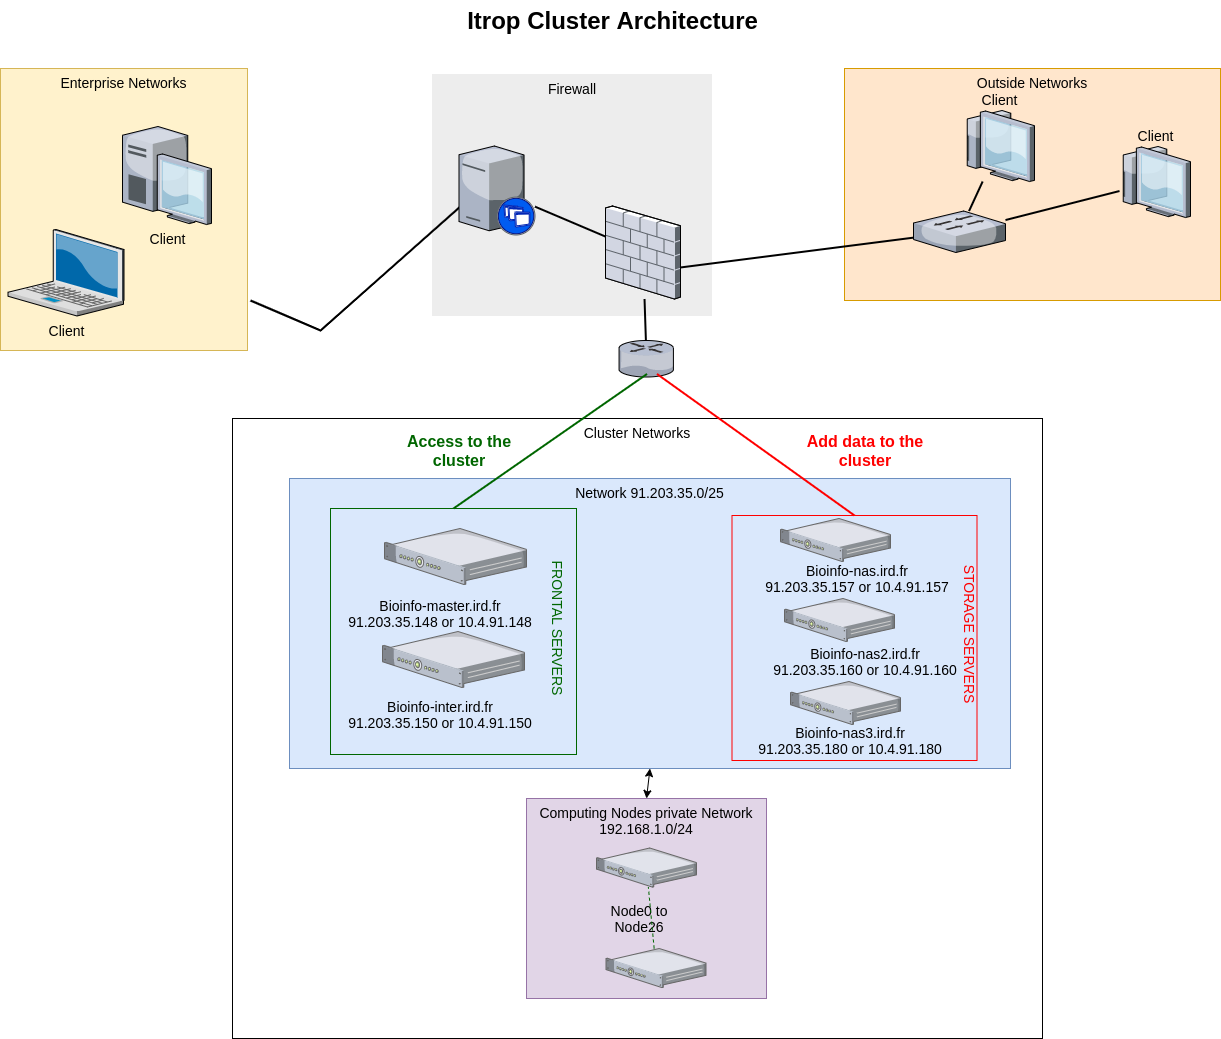

The diagram above was exported from draw.io. Its source (the exported page's mxGraphModel, read from the mxfile embedded in the PNG):
<mxGraphModel dx="1408" dy="811" grid="1" gridSize="10" guides="1" tooltips="1" connect="1" arrows="1" fold="1" page="1" pageScale="1.5" pageWidth="1169" pageHeight="826" background="none" math="0" shadow="0">
  <root>
    <mxCell id="0" style=";html=1;" />
    <mxCell id="1" style=";html=1;" parent="0" />
    <mxCell id="6a7d8f32e03d9370-61" value="Outside Networks" style="whiteSpace=wrap;html=1;fillColor=#ffe6cc;fontSize=14;strokeColor=#d79b00;verticalAlign=top;" parent="1" vertex="1">
      <mxGeometry x="1084" y="98" width="376" height="232" as="geometry" />
    </mxCell>
    <mxCell id="6a7d8f32e03d9370-59" value="Firewall&lt;br&gt;" style="whiteSpace=wrap;html=1;fillColor=#EDEDED;fontSize=14;strokeColor=none;verticalAlign=top;" parent="1" vertex="1">
      <mxGeometry x="671.5" y="103.5" width="280" height="242" as="geometry" />
    </mxCell>
    <mxCell id="6a7d8f32e03d9370-57" value="Enterprise Networks" style="whiteSpace=wrap;html=1;fillColor=#fff2cc;fontSize=14;strokeColor=#d6b656;verticalAlign=top;" parent="1" vertex="1">
      <mxGeometry x="240" y="98" width="247" height="282" as="geometry" />
    </mxCell>
    <mxCell id="6a7d8f32e03d9370-2" value="Client" style="verticalLabelPosition=bottom;aspect=fixed;html=1;verticalAlign=top;strokeColor=none;shape=mxgraph.citrix.laptop_2;fillColor=#66B2FF;gradientColor=#0066CC;fontSize=14;" parent="1" vertex="1">
      <mxGeometry x="247.4999999999999" y="259" width="116" height="86.5" as="geometry" />
    </mxCell>
    <mxCell id="6a7d8f32e03d9370-34" style="edgeStyle=none;rounded=0;html=1;startSize=10;endSize=10;jettySize=auto;orthogonalLoop=1;fontSize=14;endArrow=none;endFill=0;strokeWidth=2;entryX=0.145;entryY=0.584;entryDx=0;entryDy=0;entryPerimeter=0;" parent="1" target="6a7d8f32e03d9370-9" edge="1">
      <mxGeometry relative="1" as="geometry">
        <mxPoint x="490" y="330" as="sourcePoint" />
        <mxPoint x="637" y="529.1465028355387" as="targetPoint" />
        <Array as="points">
          <mxPoint x="560" y="360" />
        </Array>
      </mxGeometry>
    </mxCell>
    <mxCell id="6a7d8f32e03d9370-5" value="Client" style="verticalLabelPosition=bottom;aspect=fixed;html=1;verticalAlign=top;strokeColor=none;shape=mxgraph.citrix.desktop;fillColor=#66B2FF;gradientColor=#0066CC;fontSize=14;" parent="1" vertex="1">
      <mxGeometry x="362.00000000000006" y="156.00000000000006" width="89" height="98" as="geometry" />
    </mxCell>
    <mxCell id="6a7d8f32e03d9370-40" style="edgeStyle=none;rounded=0;html=1;startSize=10;endSize=10;jettySize=auto;orthogonalLoop=1;fontSize=14;endArrow=none;endFill=0;strokeWidth=2;" parent="1" source="6a7d8f32e03d9370-9" target="6a7d8f32e03d9370-20" edge="1">
      <mxGeometry relative="1" as="geometry" />
    </mxCell>
    <mxCell id="6a7d8f32e03d9370-9" value="" style="verticalLabelPosition=bottom;aspect=fixed;html=1;verticalAlign=top;strokeColor=none;shape=mxgraph.citrix.xenapp_server;fillColor=#66B2FF;gradientColor=#0066CC;fontSize=14;" parent="1" vertex="1">
      <mxGeometry x="698.5000000000001" y="175.5" width="76" height="89" as="geometry" />
    </mxCell>
    <mxCell id="6a7d8f32e03d9370-52" style="edgeStyle=none;rounded=0;html=1;startSize=10;endSize=10;jettySize=auto;orthogonalLoop=1;fontSize=14;endArrow=none;endFill=0;strokeWidth=2;exitX=1;exitY=0.661;exitDx=0;exitDy=0;exitPerimeter=0;" parent="1" source="6a7d8f32e03d9370-20" target="6a7d8f32e03d9370-26" edge="1">
      <mxGeometry relative="1" as="geometry" />
    </mxCell>
    <mxCell id="6a7d8f32e03d9370-13" value="" style="verticalLabelPosition=bottom;aspect=fixed;html=1;verticalAlign=top;strokeColor=none;shape=mxgraph.citrix.router;fillColor=#66B2FF;gradientColor=#0066CC;fontSize=14;" parent="1" vertex="1">
      <mxGeometry x="858.5" y="370" width="55" height="36.5" as="geometry" />
    </mxCell>
    <mxCell id="6a7d8f32e03d9370-47" style="edgeStyle=none;rounded=0;html=1;startSize=10;endSize=10;jettySize=auto;orthogonalLoop=1;fontSize=14;endArrow=none;endFill=0;strokeWidth=2;" parent="1" source="6a7d8f32e03d9370-20" target="6a7d8f32e03d9370-13" edge="1">
      <mxGeometry relative="1" as="geometry" />
    </mxCell>
    <mxCell id="6a7d8f32e03d9370-20" value="" style="verticalLabelPosition=bottom;aspect=fixed;html=1;verticalAlign=top;strokeColor=none;shape=mxgraph.citrix.firewall;fillColor=#66B2FF;gradientColor=#0066CC;fontSize=14;" parent="1" vertex="1">
      <mxGeometry x="845" y="235.5" width="75" height="93" as="geometry" />
    </mxCell>
    <mxCell id="6a7d8f32e03d9370-53" style="edgeStyle=none;rounded=0;html=1;startSize=10;endSize=10;jettySize=auto;orthogonalLoop=1;fontSize=14;endArrow=none;endFill=0;strokeWidth=2;" parent="1" source="6a7d8f32e03d9370-26" target="6a7d8f32e03d9370-29" edge="1">
      <mxGeometry relative="1" as="geometry" />
    </mxCell>
    <mxCell id="6a7d8f32e03d9370-54" style="edgeStyle=none;rounded=0;html=1;startSize=10;endSize=10;jettySize=auto;orthogonalLoop=1;fontSize=14;endArrow=none;endFill=0;strokeWidth=2;" parent="1" source="6a7d8f32e03d9370-26" target="6a7d8f32e03d9370-28" edge="1">
      <mxGeometry relative="1" as="geometry" />
    </mxCell>
    <mxCell id="6a7d8f32e03d9370-26" value="" style="verticalLabelPosition=bottom;aspect=fixed;html=1;verticalAlign=top;strokeColor=none;shape=mxgraph.citrix.switch;fillColor=#66B2FF;gradientColor=#0066CC;fontSize=14;" parent="1" vertex="1">
      <mxGeometry x="1153" y="240.5" width="92" height="41.5" as="geometry" />
    </mxCell>
    <mxCell id="6a7d8f32e03d9370-28" value="Client" style="verticalLabelPosition=top;aspect=fixed;html=1;verticalAlign=bottom;strokeColor=none;shape=mxgraph.citrix.thin_client;fillColor=#66B2FF;gradientColor=#0066CC;fontSize=14;labelPosition=center;align=center;" parent="1" vertex="1">
      <mxGeometry x="1359" y="176" width="71" height="71" as="geometry" />
    </mxCell>
    <mxCell id="6a7d8f32e03d9370-29" value="Client" style="verticalLabelPosition=top;aspect=fixed;html=1;verticalAlign=bottom;strokeColor=none;shape=mxgraph.citrix.thin_client;fillColor=#66B2FF;gradientColor=#0066CC;fontSize=14;labelPosition=center;align=center;" parent="1" vertex="1">
      <mxGeometry x="1203" y="140" width="71" height="71" as="geometry" />
    </mxCell>
    <mxCell id="6a7d8f32e03d9370-62" value="Itrop Cluster Architecture" style="text;strokeColor=none;fillColor=none;html=1;fontSize=24;fontStyle=1;verticalAlign=middle;align=center;" parent="1" vertex="1">
      <mxGeometry x="421" y="30" width="861" height="40" as="geometry" />
    </mxCell>
    <mxCell id="63WaiJpIOWhXTGJrXU4J-5" value="Cluster Networks" style="whiteSpace=wrap;html=1;fillColor=#ffffff;fontSize=14;strokeColor=#000000;verticalAlign=top;" parent="1" vertex="1">
      <mxGeometry x="472" y="448" width="810" height="620" as="geometry" />
    </mxCell>
    <mxCell id="63WaiJpIOWhXTGJrXU4J-6" value="Computing Nodes private Network 192.168.1.0/24" style="whiteSpace=wrap;html=1;fillColor=#e1d5e7;fontSize=14;strokeColor=#9673a6;verticalAlign=top;" parent="1" vertex="1">
      <mxGeometry x="766" y="828" width="240" height="200" as="geometry" />
    </mxCell>
    <mxCell id="63WaiJpIOWhXTGJrXU4J-7" value="" style="verticalLabelPosition=bottom;aspect=fixed;html=1;verticalAlign=top;strokeColor=none;align=center;outlineConnect=0;shape=mxgraph.citrix.1u_2u_server;" parent="1" vertex="1">
      <mxGeometry x="836" y="877.5" width="100" height="39.1" as="geometry" />
    </mxCell>
    <mxCell id="63WaiJpIOWhXTGJrXU4J-8" value="" style="verticalLabelPosition=bottom;aspect=fixed;html=1;verticalAlign=top;strokeColor=none;align=center;outlineConnect=0;shape=mxgraph.citrix.1u_2u_server;" parent="1" vertex="1">
      <mxGeometry x="845.5" y="978" width="100" height="39.1" as="geometry" />
    </mxCell>
    <mxCell id="63WaiJpIOWhXTGJrXU4J-10" value="&lt;font style=&quot;font-size: 14px&quot;&gt;Node0 to Node26&lt;/font&gt;" style="text;html=1;strokeColor=none;fillColor=none;align=center;verticalAlign=middle;whiteSpace=wrap;rounded=0;" parent="1" vertex="1">
      <mxGeometry x="829" y="933" width="100" height="30" as="geometry" />
    </mxCell>
    <mxCell id="63WaiJpIOWhXTGJrXU4J-11" value="Network 91.203.35.0/25" style="whiteSpace=wrap;html=1;fillColor=#dae8fc;fontSize=14;strokeColor=#6c8ebf;verticalAlign=top;" parent="1" vertex="1">
      <mxGeometry x="529" y="508" width="721" height="290" as="geometry" />
    </mxCell>
    <mxCell id="63WaiJpIOWhXTGJrXU4J-17" value="" style="whiteSpace=wrap;html=1;aspect=fixed;strokeColor=#006600;fillColor=#dae8fc;" parent="1" vertex="1">
      <mxGeometry x="570" y="538" width="246" height="246" as="geometry" />
    </mxCell>
    <mxCell id="63WaiJpIOWhXTGJrXU4J-18" value="" style="endArrow=classic;startArrow=classic;html=1;exitX=0.5;exitY=0;exitDx=0;exitDy=0;entryX=0.5;entryY=1;entryDx=0;entryDy=0;" parent="1" source="63WaiJpIOWhXTGJrXU4J-6" target="63WaiJpIOWhXTGJrXU4J-11" edge="1">
      <mxGeometry width="50" height="50" relative="1" as="geometry">
        <mxPoint x="880" y="848" as="sourcePoint" />
        <mxPoint x="930" y="798" as="targetPoint" />
      </mxGeometry>
    </mxCell>
    <mxCell id="63WaiJpIOWhXTGJrXU4J-19" value="" style="whiteSpace=wrap;html=1;aspect=fixed;strokeColor=#FF0000;fillColor=#dae8fc;" parent="1" vertex="1">
      <mxGeometry x="971.5" y="545" width="245" height="245" as="geometry" />
    </mxCell>
    <mxCell id="63WaiJpIOWhXTGJrXU4J-20" value="" style="verticalLabelPosition=bottom;aspect=fixed;html=1;verticalAlign=top;strokeColor=none;align=center;outlineConnect=0;shape=mxgraph.citrix.1u_2u_server;" parent="1" vertex="1">
      <mxGeometry x="624" y="558" width="142" height="56" as="geometry" />
    </mxCell>
    <mxCell id="63WaiJpIOWhXTGJrXU4J-21" value="&lt;font style=&quot;font-size: 14px&quot;&gt;Bioinfo-master.ird.fr 91.203.35.148 or 10.4.91.148&lt;/font&gt;" style="text;html=1;strokeColor=none;fillColor=none;align=center;verticalAlign=middle;whiteSpace=wrap;rounded=0;" parent="1" vertex="1">
      <mxGeometry x="580" y="628" width="200" height="30" as="geometry" />
    </mxCell>
    <mxCell id="63WaiJpIOWhXTGJrXU4J-22" value="" style="verticalLabelPosition=bottom;aspect=fixed;html=1;verticalAlign=top;strokeColor=none;align=center;outlineConnect=0;shape=mxgraph.citrix.1u_2u_server;" parent="1" vertex="1">
      <mxGeometry x="622" y="661" width="142" height="56" as="geometry" />
    </mxCell>
    <mxCell id="63WaiJpIOWhXTGJrXU4J-23" value="&lt;font style=&quot;font-size: 14px&quot;&gt;Bioinfo-inter.ird.fr 91.203.35.150 or 10.4.91.150&lt;/font&gt;" style="text;html=1;strokeColor=none;fillColor=none;align=center;verticalAlign=middle;whiteSpace=wrap;rounded=0;" parent="1" vertex="1">
      <mxGeometry x="580" y="729" width="200" height="30" as="geometry" />
    </mxCell>
    <mxCell id="63WaiJpIOWhXTGJrXU4J-24" value="" style="verticalLabelPosition=bottom;aspect=fixed;html=1;verticalAlign=top;strokeColor=none;align=center;outlineConnect=0;shape=mxgraph.citrix.1u_2u_server;" parent="1" vertex="1">
      <mxGeometry x="1020" y="548" width="110" height="43" as="geometry" />
    </mxCell>
    <mxCell id="63WaiJpIOWhXTGJrXU4J-25" value="&lt;font style=&quot;font-size: 14px&quot;&gt;Bioinfo-nas.ird.fr 91.203.35.157 or 10.4.91.157&lt;/font&gt;" style="text;html=1;strokeColor=none;fillColor=none;align=center;verticalAlign=middle;whiteSpace=wrap;rounded=0;" parent="1" vertex="1">
      <mxGeometry x="1004" y="593" width="186" height="30" as="geometry" />
    </mxCell>
    <mxCell id="63WaiJpIOWhXTGJrXU4J-27" value="" style="verticalLabelPosition=bottom;aspect=fixed;html=1;verticalAlign=top;strokeColor=none;align=center;outlineConnect=0;shape=mxgraph.citrix.1u_2u_server;" parent="1" vertex="1">
      <mxGeometry x="1024" y="628" width="110" height="43" as="geometry" />
    </mxCell>
    <mxCell id="63WaiJpIOWhXTGJrXU4J-28" value="&lt;font style=&quot;font-size: 14px&quot;&gt;Bioinfo-nas2.ird.fr 91.203.35.160 or 10.4.91.160&lt;/font&gt;" style="text;html=1;strokeColor=none;fillColor=none;align=center;verticalAlign=middle;whiteSpace=wrap;rounded=0;" parent="1" vertex="1">
      <mxGeometry x="1010" y="676" width="190" height="30" as="geometry" />
    </mxCell>
    <mxCell id="63WaiJpIOWhXTGJrXU4J-29" value="" style="verticalLabelPosition=bottom;aspect=fixed;html=1;verticalAlign=top;strokeColor=none;align=center;outlineConnect=0;shape=mxgraph.citrix.1u_2u_server;" parent="1" vertex="1">
      <mxGeometry x="1030" y="711" width="110" height="43" as="geometry" />
    </mxCell>
    <mxCell id="63WaiJpIOWhXTGJrXU4J-30" value="&lt;font style=&quot;font-size: 14px&quot;&gt;Bioinfo-nas3.ird.fr 91.203.35.180 or 10.4.91.180&lt;/font&gt;" style="text;html=1;strokeColor=none;fillColor=none;align=center;verticalAlign=middle;whiteSpace=wrap;rounded=0;" parent="1" vertex="1">
      <mxGeometry x="990" y="759" width="200" height="21" as="geometry" />
    </mxCell>
    <mxCell id="63WaiJpIOWhXTGJrXU4J-31" style="edgeStyle=none;rounded=0;html=1;startSize=10;endSize=10;jettySize=auto;orthogonalLoop=1;fontSize=14;endArrow=none;endFill=0;strokeWidth=2;entryX=0.509;entryY=0.918;entryDx=0;entryDy=0;entryPerimeter=0;exitX=0.5;exitY=0;exitDx=0;exitDy=0;strokeColor=#006600;" parent="1" source="63WaiJpIOWhXTGJrXU4J-17" target="6a7d8f32e03d9370-13" edge="1">
      <mxGeometry relative="1" as="geometry">
        <mxPoint x="969.5" y="488.705268389662" as="sourcePoint" />
        <mxPoint x="1147.5" y="439.8702783300198" as="targetPoint" />
      </mxGeometry>
    </mxCell>
    <mxCell id="63WaiJpIOWhXTGJrXU4J-33" value="" style="endArrow=none;dashed=1;html=1;strokeColor=#006600;" parent="1" source="63WaiJpIOWhXTGJrXU4J-8" target="63WaiJpIOWhXTGJrXU4J-7" edge="1">
      <mxGeometry width="50" height="50" relative="1" as="geometry">
        <mxPoint x="877" y="968" as="sourcePoint" />
        <mxPoint x="927" y="918" as="targetPoint" />
      </mxGeometry>
    </mxCell>
    <mxCell id="63WaiJpIOWhXTGJrXU4J-34" style="edgeStyle=none;rounded=0;html=1;startSize=10;endSize=10;jettySize=auto;orthogonalLoop=1;fontSize=14;endArrow=none;endFill=0;strokeWidth=2;entryX=0.691;entryY=0.918;entryDx=0;entryDy=0;entryPerimeter=0;exitX=0.5;exitY=0;exitDx=0;exitDy=0;strokeColor=#FF0000;" parent="1" source="63WaiJpIOWhXTGJrXU4J-19" target="6a7d8f32e03d9370-13" edge="1">
      <mxGeometry relative="1" as="geometry">
        <mxPoint x="900" y="600" as="sourcePoint" />
        <mxPoint x="1057" y="425" as="targetPoint" />
      </mxGeometry>
    </mxCell>
    <mxCell id="63WaiJpIOWhXTGJrXU4J-35" value="&lt;font style=&quot;font-size: 16px&quot; color=&quot;#ff0000&quot;&gt;&lt;b&gt;Add data to the cluster&lt;/b&gt;&lt;/font&gt;" style="text;html=1;strokeColor=none;fillColor=none;align=center;verticalAlign=middle;whiteSpace=wrap;rounded=0;" parent="1" vertex="1">
      <mxGeometry x="1044.5" y="470" width="120" height="20" as="geometry" />
    </mxCell>
    <mxCell id="63WaiJpIOWhXTGJrXU4J-36" value="&lt;font style=&quot;font-size: 16px&quot; color=&quot;#006600&quot;&gt;&lt;b&gt;Access to the cluster&lt;/b&gt;&lt;/font&gt;" style="text;html=1;strokeColor=none;fillColor=none;align=center;verticalAlign=middle;whiteSpace=wrap;rounded=0;" parent="1" vertex="1">
      <mxGeometry x="639" y="470" width="120" height="20" as="geometry" />
    </mxCell>
    <mxCell id="63WaiJpIOWhXTGJrXU4J-37" value="&lt;font style=&quot;font-size: 14px&quot; color=&quot;#006600&quot;&gt;FRONTAL SERVERS&lt;/font&gt;" style="text;html=1;strokeColor=none;fillColor=none;align=center;verticalAlign=middle;whiteSpace=wrap;rounded=0;direction=west;rotation=90;" parent="1" vertex="1">
      <mxGeometry x="718" y="648" width="159" height="20" as="geometry" />
    </mxCell>
    <mxCell id="63WaiJpIOWhXTGJrXU4J-38" value="&lt;font style=&quot;font-size: 14px&quot; color=&quot;#ff0000&quot;&gt;STORAGE SERVERS&lt;/font&gt;" style="text;html=1;strokeColor=none;fillColor=none;align=center;verticalAlign=middle;whiteSpace=wrap;rounded=0;direction=west;rotation=90;" parent="1" vertex="1">
      <mxGeometry x="1130" y="654" width="159" height="20" as="geometry" />
    </mxCell>
  </root>
</mxGraphModel>